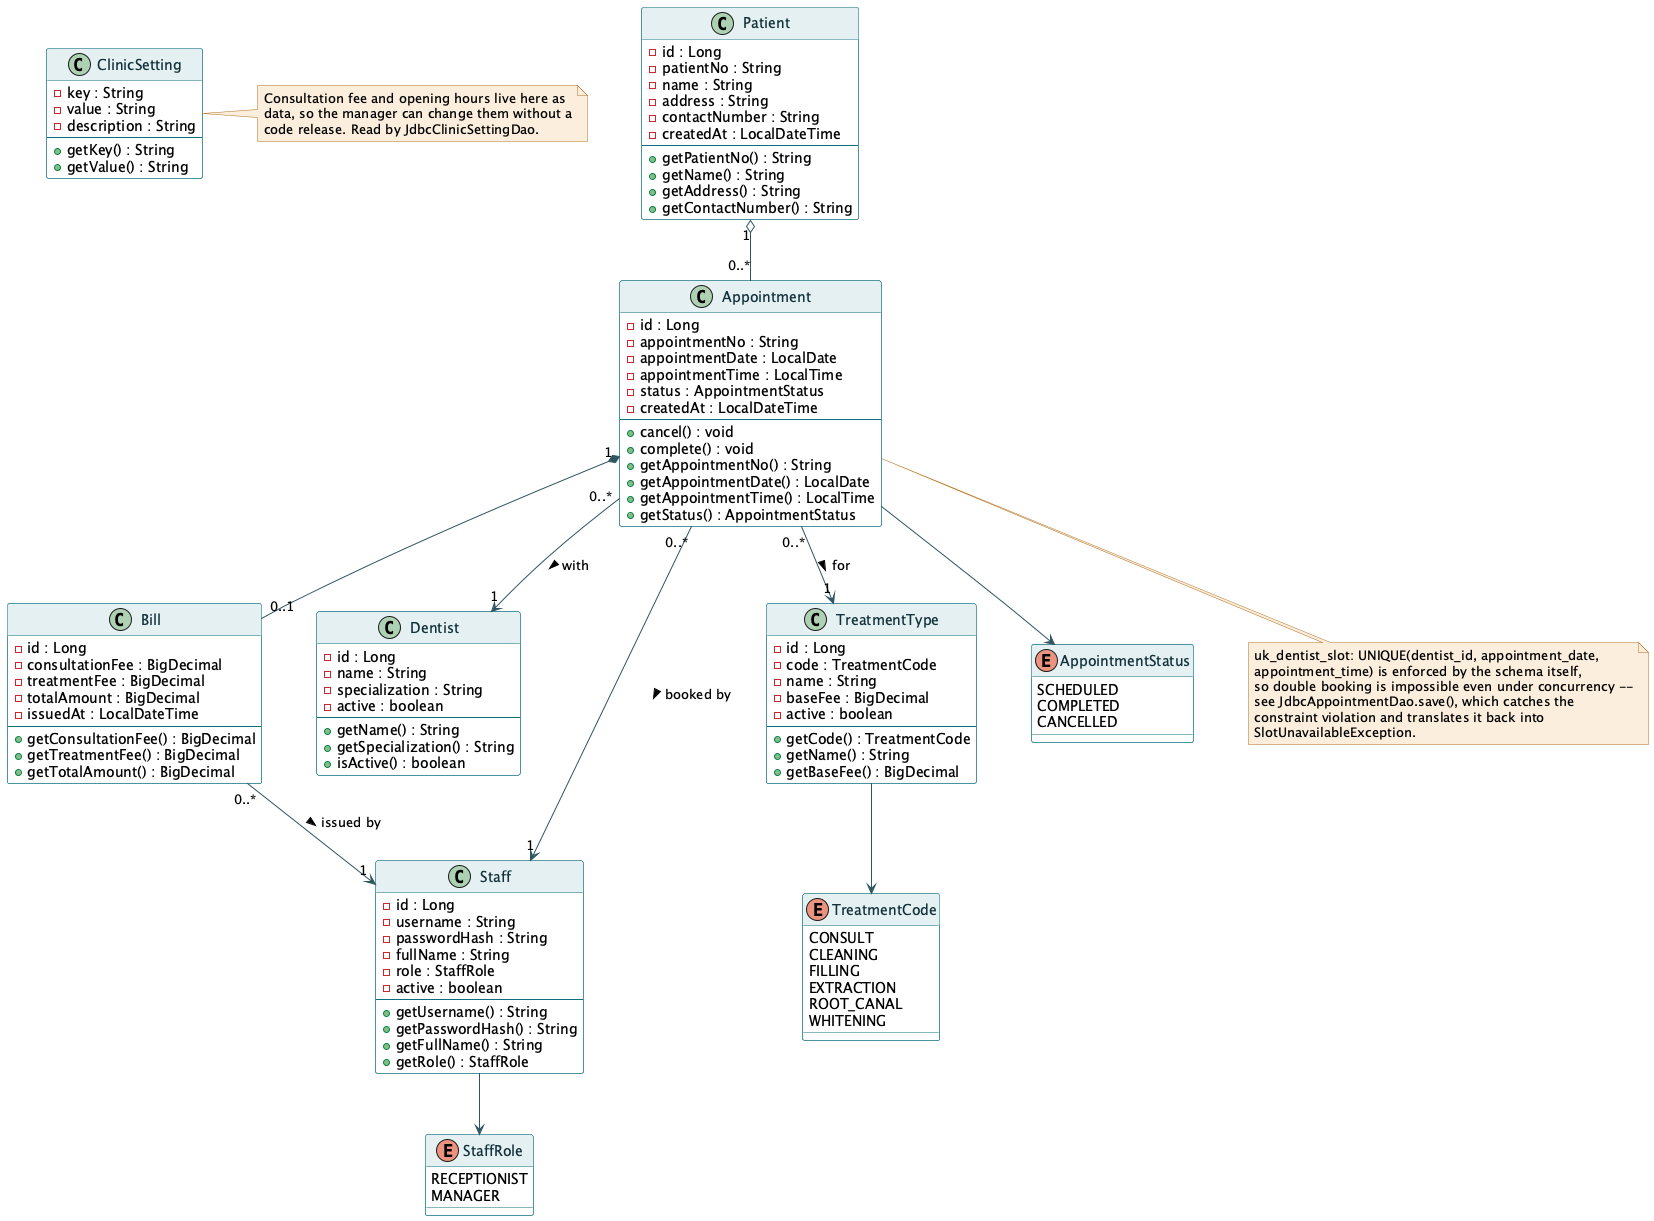

The diagram above was rendered by PlantUML. Its source (embedded in the PNG):
@startuml class-domain
' ============================================================================
' Sunrise Dental Clinic — Class Diagram (domain model, pure Java)
'
' Plain Java objects: no persistence annotation maps any of this to a table.
' The mapping is written explicitly, by hand, in the DAO layer that reads and
' writes these classes -- see the architecture diagram for where that lives.
' ============================================================================

skinparam backgroundColor #FFFFFF
skinparam shadowing false
skinparam nodesep 55
skinparam ranksep 60

skinparam class {
    BorderColor #0F6E7E
    BackgroundColor #FFFFFF
    HeaderBackgroundColor #E4F0F1
    ArrowColor #2F5560
    FontColor #12313A
}
skinparam note {
    BorderColor #B5701F
    BackgroundColor #FBEEDD
}

class Patient {
    - id : Long
    - patientNo : String
    - name : String
    - address : String
    - contactNumber : String
    - createdAt : LocalDateTime
    --
    + getPatientNo() : String
    + getName() : String
    + getAddress() : String
    + getContactNumber() : String
}

class Appointment {
    - id : Long
    - appointmentNo : String
    - appointmentDate : LocalDate
    - appointmentTime : LocalTime
    - status : AppointmentStatus
    - createdAt : LocalDateTime
    --
    + cancel() : void
    + complete() : void
    + getAppointmentNo() : String
    + getAppointmentDate() : LocalDate
    + getAppointmentTime() : LocalTime
    + getStatus() : AppointmentStatus
}

class Bill {
    - id : Long
    - consultationFee : BigDecimal
    - treatmentFee : BigDecimal
    - totalAmount : BigDecimal
    - issuedAt : LocalDateTime
    --
    + getConsultationFee() : BigDecimal
    + getTreatmentFee() : BigDecimal
    + getTotalAmount() : BigDecimal
}

class Dentist {
    - id : Long
    - name : String
    - specialization : String
    - active : boolean
    --
    + getName() : String
    + getSpecialization() : String
    + isActive() : boolean
}

class TreatmentType {
    - id : Long
    - code : TreatmentCode
    - name : String
    - baseFee : BigDecimal
    - active : boolean
    --
    + getCode() : TreatmentCode
    + getName() : String
    + getBaseFee() : BigDecimal
}

class Staff {
    - id : Long
    - username : String
    - passwordHash : String
    - fullName : String
    - role : StaffRole
    - active : boolean
    --
    + getUsername() : String
    + getPasswordHash() : String
    + getFullName() : String
    + getRole() : StaffRole
}

class ClinicSetting {
    - key : String
    - value : String
    - description : String
    --
    + getKey() : String
    + getValue() : String
}

enum AppointmentStatus {
    SCHEDULED
    COMPLETED
    CANCELLED
}
enum StaffRole {
    RECEPTIONIST
    MANAGER
}
enum TreatmentCode {
    CONSULT
    CLEANING
    FILLING
    EXTRACTION
    ROOT_CANAL
    WHITENING
}

' --- Composition ------------------------------------------------------------
Appointment "1" *-- "0..1" Bill

' --- Aggregation ------------------------------------------------------------
Patient "1" o-- "0..*" Appointment

' --- Directed associations ---------------------------------------------------
Appointment "0..*" --> "1" Dentist : with >
Appointment "0..*" --> "1" TreatmentType : for >
Appointment "0..*" --> "1" Staff : booked by >
Bill "0..*" --> "1" Staff : issued by >

Appointment --> AppointmentStatus
Staff --> StaffRole
TreatmentType --> TreatmentCode

note bottom of Appointment
  uk_dentist_slot: UNIQUE(dentist_id, appointment_date,
  appointment_time) is enforced by the schema itself,
  so double booking is impossible even under concurrency --
  see JdbcAppointmentDao.save(), which catches the
  constraint violation and translates it back into
  SlotUnavailableException.
end note

note right of ClinicSetting
  Consultation fee and opening hours live here as
  data, so the manager can change them without a
  code release. Read by JdbcClinicSettingDao.
end note

@enduml